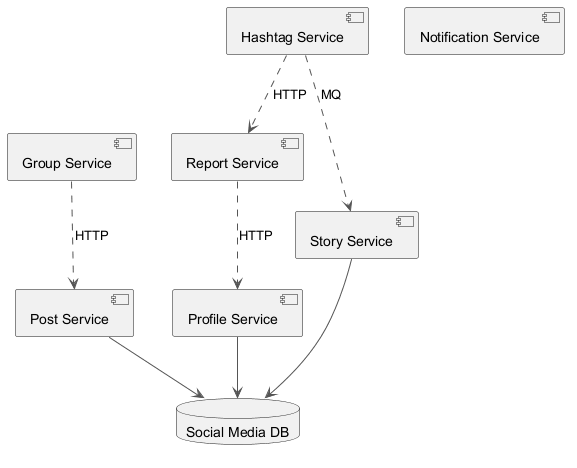

The diagram above was rendered by PlantUML. Its source (embedded in the PNG):
@startuml
skinparam ArrowColor #555555
component "Group Service" as C_GroupService
component "Notification Service" as C_NotificationService
component "Profile Service" as C_ProfileService
component "Hashtag Service" as C_HashtagService
component "Post Service" as C_PostService
component "Report Service" as C_ReportService
component "Story Service" as C_StoryService
database "Social Media DB" as DB_social_media
C_ProfileService --> DB_social_media
C_PostService --> DB_social_media
C_StoryService --> DB_social_media
C_GroupService ..> C_PostService : HTTP
C_HashtagService ..> C_ReportService : HTTP
C_ReportService ..> C_ProfileService : HTTP
C_HashtagService ..> C_StoryService : MQ
@enduml